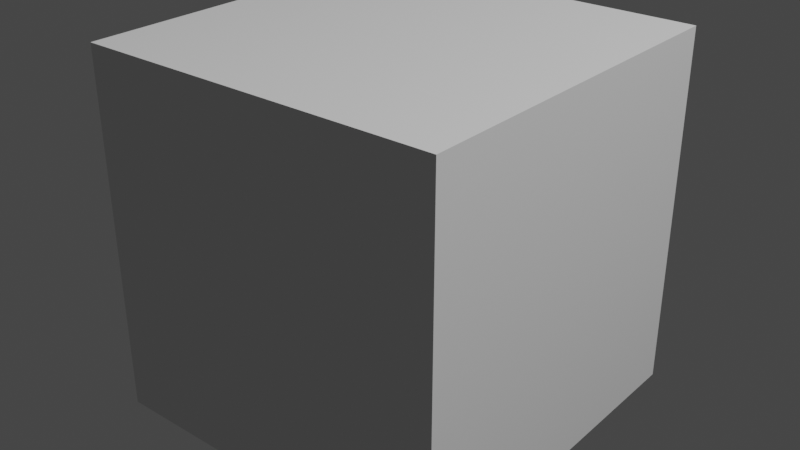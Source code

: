 # Source: Chapter17Start.blend  (saved by Blender 3.2.14; exported with 4.5.12 LTS)
import bpy
from mathutils import Matrix  # noqa: F401  (used for matrix-valued properties, if any)

bpy.ops.wm.read_factory_settings(use_empty=True)
scene = bpy.context.scene
scene.name = 'Scene'

# ---- collections
col_collection = bpy.data.collections.new('Collection'); scene.collection.children.link(col_collection)

# ---- node groups
ng_chapter17start = bpy.data.node_groups.new('Chapter17Start', 'GeometryNodeTree')
_s = ng_chapter17start.interface.new_socket(name='Geometry', in_out='OUTPUT', socket_type='NodeSocketGeometry')
_s = ng_chapter17start.interface.new_socket(name='Geometry', in_out='INPUT', socket_type='NodeSocketGeometry')
ng_chapter17start.is_modifier = True
_N = ng_chapter17start.nodes; _L = ng_chapter17start.links
n0 = _N.new('GeometryNodeInputSceneTime'); n0.name = 'Scene Time'; n0.location = (-511, -171)
n1 = _N.new('FunctionNodeValueToString'); n1.name = 'Value to String'; n1.location = (-262, -371)
n2 = _N.new('GeometryNodeInputSceneTime'); n2.name = 'Scene Time.001'; n2.location = (359, -464)
n3 = _N.new('GeometryNodeSetMaterial'); n3.name = 'Set Material'; n3.location = (707, -195)
n4 = _N.new('GeometryNodeJoinGeometry'); n4.name = 'Join Geometry'; n4.location = (545, -229)
n5 = _N.new('GeometryNodeFillCurve'); n5.name = 'Fill Curve'; n5.location = (373, -275)
n6 = _N.new('GeometryNodeSwitch'); n6.name = 'Switch'; n6.location = (743, -381)
n7 = _N.new('ShaderNodeMath'); n7.name = 'Math.001'; n7.location = (560, -412)
n8 = _N.new('ShaderNodeMath'); n8.name = 'Math'; n8.location = (-157, -100)
n9 = _N.new('ShaderNodeCombineXYZ'); n9.name = 'Combine XYZ'; n9.location = (15, -104)
n10 = _N.new('GeometryNodeStringToCurves'); n10.name = 'String to Curves'; n10.location = (-52, -331)
n10.font = None
n11 = _N.new('NodeGroupOutput'); n11.name = 'Group Output'; n11.location = (317, 111)
n12 = _N.new('GeometryNodeTransform'); n12.name = 'Transform.001'; n12.location = (191, -356)
n13 = _N.new('ShaderNodeMapRange'); n13.name = 'Map Range'; n13.location = (-323, -114)
n14 = _N.new('NodeGroupInput'); n14.name = 'Group Input'; n14.location = (-103, 102)
n15 = _N.new('GeometryNodeTransform'); n15.name = 'Transform'; n15.location = (196, -31)
_L.new(n14.outputs[0], n11.inputs[0])
n11.is_active_output = True

# ---- world
world_world = bpy.data.worlds.new('World'); scene.world = world_world
world_world.use_nodes = True; world_world.node_tree.nodes.clear()
_N = world_world.node_tree.nodes; _L = world_world.node_tree.links
n0 = _N.new('ShaderNodeOutputWorld'); n0.name = 'World Output'; n0.location = (300, 300)
n1 = _N.new('ShaderNodeBackground'); n1.name = 'Background'; n1.location = (10, 300)
n1.inputs[0].default_value = (0.05088, 0.05088, 0.05088, 1.0)
_L.new(n1.outputs[0], n0.inputs[0])
n0.is_active_output = True
world_world.color = (0.05088, 0.05088, 0.05088)
world_world.use_sun_shadow = False
world_world.sun_shadow_jitter_overblur = 0.0

# ---- lights
light_light = bpy.data.lights.new('Light', 'POINT')
light_light.transmission_factor = 0.0
light_light.energy = 1000.0
light_light.shadow_soft_size = 0.1
light_light.shadow_maximum_resolution = 0.006
light_light.use_absolute_resolution = True

# ---- meshes
me_cube = bpy.data.meshes.new('Cube')
me_cube.from_pydata([(1.0, 1.0, 1.0), (1.0, 1.0, 0.0), (1.0, 0.0, 1.0), (1.0, 0.0, 0.0), (0.0, 1.0, 1.0), (0.0, 1.0, 0.0), (0.0, 0.0, 1.0), (0.0, 0.0, 0.0)], [], [(0, 4, 6, 2), (3, 2, 6, 7), (7, 6, 4, 5), (5, 1, 3, 7), (1, 0, 2, 3), (5, 4, 0, 1)])
_uv = me_cube.uv_layers.new(name='UVMap')
_uv.uv.foreach_set('vector', [0.625, 0.5, 0.875, 0.5, 0.875, 0.75, 0.625, 0.75, 0.375, 0.75, 0.625, 0.75, 0.625, 1.0, 0.375, 1.0, 0.375, 0.0, 0.625, 0.0, 0.625, 0.25, 0.375, 0.25, 0.125, 0.5, 0.375, 0.5, 0.375, 0.75, 0.125, 0.75, 0.375, 0.5, 0.625, 0.5, 0.625, 0.75, 0.375, 0.75, 0.375, 0.25, 0.625, 0.25, 0.625, 0.5, 0.375, 0.5])
me_cube.use_mirror_vertex_groups = False
me_cube.update()

# ---- objects
ob_chapter17 = bpy.data.objects.new('Chapter17', me_cube)
ob_light = bpy.data.objects.new('Light', light_light)

# ---- transforms, parenting, visibility, modifiers, constraints
ob_chapter17.location = (0.0, 0.0, 0.0)
ob_chapter17.lock_rotations_4d = False
ob_chapter17.empty_display_type = 'ARROWS'
ob_chapter17.lineart.crease_threshold = 0.0
_m = ob_chapter17.modifiers.new('GeometryNodes', 'NODES')
_m.node_group = ng_chapter17start
ob_light.location = (4.076, 1.005, 5.904)
ob_light.rotation_euler = (0.6503, 0.05522, 1.866)
ob_light.lock_rotations_4d = False
ob_light.empty_display_type = 'ARROWS'
ob_light.color = (0.0, 0.0, 0.0, 0.0)
ob_light.lineart.crease_threshold = 0.0

# ---- collection membership
col_collection.objects.link(ob_chapter17)
col_collection.objects.link(ob_light)

# ---- scene / render settings (as saved in the file)
scene.frame_start = 1; scene.frame_end = 250; scene.frame_set(126)
scene.render.engine = 'BLENDER_EEVEE_NEXT'
scene.cycles.sampling_pattern = 'TABULATED_SOBOL'
scene.cycles.use_light_tree = False
scene.eevee.use_gtao = True
scene.eevee.use_raytracing = True
scene.view_settings.view_transform = 'Filmic'
bpy.context.view_layer.update()

# ---- added for rendering (the .blend has no active camera): camera
cam_auto = bpy.data.cameras.new('AutoCamera')
cam_auto.lens = 50.0
cam_auto.sensor_width = 36.0
cam_auto.clip_end = 1000.0
ob_auto_camera = bpy.data.objects.new('AutoCamera', cam_auto)
scene.collection.objects.link(ob_auto_camera)
ob_auto_camera.location = (2.10254, -1.42304, 1.78203)
ob_auto_camera.rotation_euler = (1.09748, -7.21219e-08, 0.694738)
scene.camera = ob_auto_camera
bpy.context.view_layer.update()
